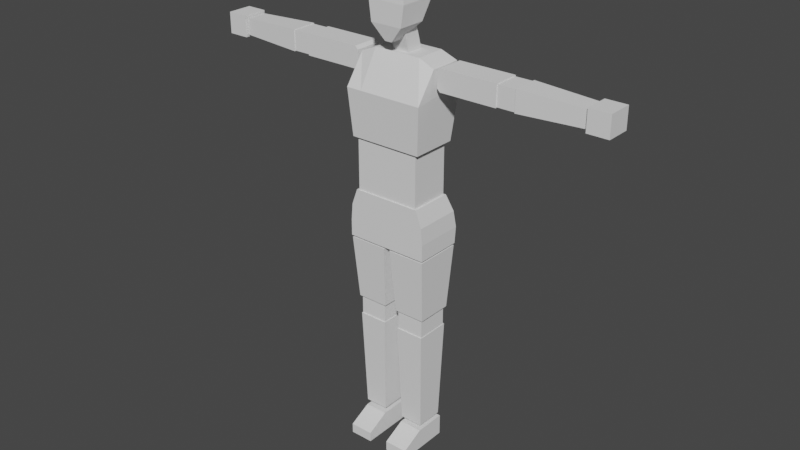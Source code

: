 # Source: model-character-scenario-civilians-model-base.blend  (saved by Blender 3.1.7; exported with 4.5.12 LTS)
import bpy
from mathutils import Matrix  # noqa: F401  (used for matrix-valued properties, if any)

bpy.ops.wm.read_factory_settings(use_empty=True)
scene = bpy.context.scene
scene.name = 'Scene'

# ---- collections
col_collection = bpy.data.collections.new('Collection'); scene.collection.children.link(col_collection)

# ---- node groups
ng_auto_smooth = bpy.data.node_groups.new('Auto Smooth', 'GeometryNodeTree')
_s = ng_auto_smooth.interface.new_socket(name='Geometry', in_out='OUTPUT', socket_type='NodeSocketGeometry')
_s = ng_auto_smooth.interface.new_socket(name='Geometry', in_out='INPUT', socket_type='NodeSocketGeometry')
_s = ng_auto_smooth.interface.new_socket(name='Angle', in_out='INPUT', socket_type='NodeSocketFloat')
_s.subtype = 'ANGLE'
_s.min_value = 0.0
_s.max_value = 3.142
ng_auto_smooth.is_modifier = True
_N = ng_auto_smooth.nodes; _L = ng_auto_smooth.links
n0 = _N.new('NodeGroupOutput'); n0.name = 'Group Output'; n0.location = (480, -100)
n1 = _N.new('NodeGroupInput'); n1.name = 'Group Input'; n1.location = (-420, -300)
n2 = _N.new('NodeGroupInput'); n2.name = 'Group Input.001'; n2.location = (-60, -100)
n3 = _N.new('GeometryNodeSetShadeSmooth'); n3.name = 'Set Shade Smooth'; n3.location = (120, -100)
n3.domain = 'EDGE'
n4 = _N.new('GeometryNodeSetShadeSmooth'); n4.name = 'Set Shade Smooth.001'; n4.location = (300, -100)
n5 = _N.new('GeometryNodeInputMeshEdgeAngle'); n5.name = 'Edge Angle'; n5.location = (-420, -220)
n6 = _N.new('GeometryNodeInputEdgeSmooth'); n6.name = 'Is Edge Smooth'; n6.location = (-60, -160)
n7 = _N.new('GeometryNodeInputShadeSmooth'); n7.name = 'Is Face Smooth'; n7.location = (-240, -340)
n8 = _N.new('FunctionNodeBooleanMath'); n8.name = 'Boolean Math'; n8.location = (-60, -220)
n9 = _N.new('FunctionNodeCompare'); n9.name = 'Compare'; n9.location = (-240, -180)
n9.operation = 'LESS_EQUAL'
_L.new(n5.outputs[0], n9.inputs[0])
_L.new(n4.outputs[0], n0.inputs[0])
_L.new(n1.outputs[1], n9.inputs[1])
_L.new(n9.outputs[0], n8.inputs[0])
_L.new(n7.outputs[0], n8.inputs[1])
_L.new(n2.outputs[0], n3.inputs[0])
_L.new(n6.outputs[0], n3.inputs[1])
_L.new(n3.outputs[0], n4.inputs[0])
_L.new(n8.outputs[0], n3.inputs[2])
n0.is_active_output = True

# ---- world
world_world = bpy.data.worlds.new('World'); scene.world = world_world
world_world.use_nodes = True; world_world.node_tree.nodes.clear()
_N = world_world.node_tree.nodes; _L = world_world.node_tree.links
n0 = _N.new('ShaderNodeOutputWorld'); n0.name = 'World Output'; n0.location = (300, 300)
n1 = _N.new('ShaderNodeBackground'); n1.name = 'Background'; n1.location = (10, 300)
n1.inputs[0].default_value = (0.05088, 0.05088, 0.05088, 1.0)
_L.new(n1.outputs[0], n0.inputs[0])
n0.is_active_output = True
world_world.color = (0.05088, 0.05088, 0.05088)
world_world.use_sun_shadow = False
world_world.sun_shadow_jitter_overblur = 0.0

# ---- meshes
me_character_male_mesh = bpy.data.meshes.new('character_male_mesh')
me_character_male_mesh.from_pydata([(-0.02092, -0.06428, 2.205), (-0.08844, -0.06428, 2.499), (-0.02092, -0.007543, 2.205), (-0.08844, 0.1085, 2.499), (0.01679, -0.06428, 2.205), (0.08431, -0.06428, 2.499), (0.01679, -0.007543, 2.205), (0.08431, 0.1085, 2.499), (-0.08844, -0.07975, 2.285), (-0.08844, 0.07121, 2.285), (0.08431, 0.07121, 2.285), (0.08431, -0.07975, 2.285), (-0.1029, -0.07871, 2.392), (-0.1029, 0.1201, 2.392), (0.09874, 0.1201, 2.392), (0.09874, -0.07871, 2.392), (-0.04576, 0.02887, 2.121), (-0.04576, -0.01869, 2.286), (-0.04576, 0.1192, 2.121), (-0.04576, 0.07168, 2.286), (0.04576, 0.02887, 2.121), (0.04576, -0.01869, 2.286), (0.04576, 0.1192, 2.121), (0.04576, 0.07168, 2.286), (-0.1957, -0.09621, 1.707), (-0.2132, -0.004179, 2.105), (-0.1957, 0.1523, 1.707), (-0.2132, 0.1668, 2.105), (0.1957, -0.09621, 1.707), (0.2132, -0.004179, 2.105), (0.1957, 0.1523, 1.707), (0.2132, 0.1668, 2.105), (-0.2132, -0.1131, 1.956), (-0.2132, 0.1946, 1.989), (0.2132, 0.1946, 1.989), (0.2132, -0.1131, 1.956), (0.1183, 0.1523, 1.707), (-0.1183, 0.1523, 1.707), (-0.1287, 0.1584, 2.142), (0.1287, 0.1584, 2.142), (-0.1183, -0.09621, 1.707), (0.1183, -0.09621, 1.707), (0.1289, -0.004179, 2.142), (-0.1289, -0.004179, 2.142), (0.1289, -0.1131, 1.956), (-0.1289, -0.1131, 1.956), (-0.1289, 0.1946, 1.989), (0.1289, 0.1946, 1.989), (-0.1745, -0.08321, 1.426), (-0.1745, -0.08321, 1.709), (-0.1745, 0.1334, 1.426), (-0.1745, 0.1334, 1.709), (0.1745, -0.08321, 1.426), (0.1745, -0.08321, 1.709), (0.1745, 0.1334, 1.426), (0.1745, 0.1334, 1.709), (-0.224, -0.08994, 1.164), (-0.1847, -0.08994, 1.427), (-0.224, 0.1671, 1.164), (-0.1847, 0.1412, 1.427), (0.224, -0.08994, 1.164), (0.1847, -0.08994, 1.427), (0.224, 0.1671, 1.164), (0.1847, 0.1412, 1.427), (-0.224, -0.08994, 1.251), (-0.2165, -0.08994, 1.339), (-0.2165, 0.164, 1.339), (-0.224, 0.1759, 1.251), (0.2165, 0.164, 1.339), (0.224, 0.1759, 1.251), (0.2165, -0.08994, 1.339), (0.224, -0.08994, 1.251), (0.2222, 0.1637, 1.153), (0.205, 0.1352, 0.807), (0.2222, -0.08842, 1.153), (0.205, -0.05994, 0.807), (0.01854, 0.1637, 1.153), (0.0358, 0.1352, 0.807), (0.01854, -0.08842, 1.153), (0.0358, -0.05994, 0.807), (0.0448, -0.05071, 0.7015), (0.0448, -0.05071, 0.8082), (0.0448, 0.1245, 0.7015), (0.0448, 0.1245, 0.8082), (0.194, -0.05071, 0.7018), (0.194, -0.05071, 0.8085), (0.194, 0.1245, 0.7018), (0.194, 0.1245, 0.8085), (0.05593, -0.03606, 0.1466), (0.04185, -0.05583, 0.7017), (0.05593, 0.1127, 0.1466), (0.04185, 0.1324, 0.7017), (0.1825, -0.03606, 0.1466), (0.1966, -0.05583, 0.7017), (0.1825, 0.1127, 0.1466), (0.1966, 0.1324, 0.7017), (0.05522, -0.1625, -3.218e-05), (0.05522, -0.1625, 0.05321), (0.05522, 0.1316, -3.218e-05), (0.05522, 0.1316, 0.115), (0.1819, -0.1625, -3.218e-05), (0.1819, -0.1625, 0.05321), (0.1819, 0.1316, -3.218e-05), (0.1819, 0.1316, 0.115), (0.05522, -0.04043, -3.218e-05), (0.05522, -0.04043, 0.115), (0.1819, -0.04043, -3.218e-05), (0.1819, -0.04043, 0.115), (-0.01636, 0.1637, 1.153), (-0.03362, 0.1352, 0.807), (-0.01636, -0.08842, 1.153), (-0.03362, -0.05994, 0.807), (-0.2201, 0.1637, 1.153), (-0.2028, 0.1352, 0.807), (-0.2201, -0.08842, 1.153), (-0.2028, -0.05994, 0.807), (-0.1938, -0.05071, 0.7015), (-0.1938, -0.05071, 0.8082), (-0.1938, 0.1245, 0.7015), (-0.1938, 0.1245, 0.8082), (-0.04461, -0.05071, 0.7018), (-0.04461, -0.05071, 0.8085), (-0.04461, 0.1245, 0.7018), (-0.04461, 0.1245, 0.8085), (-0.1827, -0.03606, 0.1466), (-0.1967, -0.05583, 0.7017), (-0.1827, 0.1127, 0.1466), (-0.1967, 0.1324, 0.7017), (-0.05605, -0.03606, 0.1466), (-0.04197, -0.05583, 0.7017), (-0.05605, 0.1127, 0.1466), (-0.04197, 0.1324, 0.7017), (-0.1834, -0.1625, -3.218e-05), (-0.1834, -0.1625, 0.05321), (-0.1834, 0.1316, -3.218e-05), (-0.1834, 0.1316, 0.115), (-0.05673, -0.1625, -3.218e-05), (-0.05673, -0.1625, 0.05321), (-0.05673, 0.1316, -3.218e-05), (-0.05673, 0.1316, 0.115), (-0.1834, -0.04043, -3.218e-05), (-0.1834, -0.04043, 0.115), (-0.05673, -0.04043, -3.218e-05), (-0.05673, -0.04043, 0.115), (0.558, -0.009058, 2.008), (0.558, 0.1347, 2.008), (0.558, -0.009058, 2.121), (0.558, 0.1347, 2.121), (0.6554, -0.004508, 2.012), (0.5578, -0.004508, 2.012), (0.6554, 0.13, 2.012), (0.5578, 0.13, 2.012), (0.6554, -0.004508, 2.116), (0.5578, -0.004508, 2.116), (0.6554, 0.13, 2.116), (0.5578, 0.13, 2.116), (0.9992, 0.007828, 2.021), (0.6553, -0.007567, 2.008), (0.9992, 0.118, 2.021), (0.6553, 0.1334, 2.008), (0.9992, 0.007828, 2.108), (0.6553, -0.007567, 2.12), (0.9992, 0.118, 2.108), (0.6553, 0.1334, 2.12), (1.118, -0.004496, 2.008), (1.005, -0.004496, 2.008), (1.118, 0.1295, 2.008), (1.005, 0.1295, 2.008), (1.118, -0.004496, 2.121), (1.005, -0.004496, 2.121), (1.118, 0.1295, 2.121), (1.005, 0.1295, 2.121), (0.2527, -0.009058, 2.121), (0.2364, -0.009058, 2.105), (0.2364, 0.1347, 2.105), (0.2527, 0.1347, 2.121), (0.2364, -0.009058, 2.024), (0.2527, -0.009058, 2.008), (0.2527, 0.1347, 2.008), (0.2364, 0.1347, 2.024), (-0.558, -0.009058, 2.008), (-0.558, 0.1347, 2.008), (-0.558, -0.009058, 2.121), (-0.558, 0.1347, 2.121), (-0.6554, -0.004508, 2.012), (-0.5578, -0.004508, 2.012), (-0.6554, 0.13, 2.012), (-0.5578, 0.13, 2.012), (-0.6554, -0.004508, 2.116), (-0.5578, -0.004508, 2.116), (-0.6554, 0.13, 2.116), (-0.5578, 0.13, 2.116), (-0.9992, 0.007828, 2.021), (-0.6553, -0.007567, 2.008), (-0.9992, 0.118, 2.021), (-0.6553, 0.1334, 2.008), (-0.9992, 0.007828, 2.108), (-0.6553, -0.007567, 2.12), (-0.9992, 0.118, 2.108), (-0.6553, 0.1334, 2.12), (-1.118, -0.004496, 2.008), (-1.005, -0.004496, 2.008), (-1.118, 0.1295, 2.008), (-1.005, 0.1295, 2.008), (-1.118, -0.004496, 2.121), (-1.005, -0.004496, 2.121), (-1.118, 0.1295, 2.121), (-1.005, 0.1295, 2.121), (-0.2527, -0.009058, 2.121), (-0.2364, -0.009058, 2.105), (-0.2364, 0.1347, 2.105), (-0.2527, 0.1347, 2.121), (-0.2364, -0.009058, 2.024), (-0.2527, -0.009058, 2.008), (-0.2527, 0.1347, 2.008), (-0.2364, 0.1347, 2.024)], [], [(12, 1, 3, 13), (13, 3, 7, 14), (14, 7, 5, 15), (15, 5, 1, 12), (2, 6, 4, 0), (7, 3, 1, 5), (4, 11, 8, 0), (6, 10, 11, 4), (2, 9, 10, 6), (0, 8, 9, 2), (11, 15, 12, 8), (10, 14, 15, 11), (9, 13, 14, 10), (8, 12, 13, 9), (16, 17, 19, 18), (18, 19, 23, 22), (22, 23, 21, 20), (20, 21, 17, 16), (47, 39, 31, 34), (32, 25, 27, 33), (34, 31, 29, 35), (45, 43, 25, 32), (36, 30, 28, 41), (38, 27, 25, 43), (40, 45, 32, 24), (30, 34, 35, 28), (24, 32, 33, 26), (36, 47, 34, 30), (26, 33, 46, 37), (37, 46, 47, 36), (28, 35, 44, 41), (41, 44, 45, 40), (31, 39, 42, 29), (39, 38, 43, 42), (26, 37, 40, 24), (37, 36, 41, 40), (35, 29, 42, 44), (44, 42, 43, 45), (33, 27, 38, 46), (46, 38, 39, 47), (48, 49, 51, 50), (50, 51, 55, 54), (54, 55, 53, 52), (52, 53, 49, 48), (50, 54, 52, 48), (55, 51, 49, 53), (65, 57, 59, 66), (66, 59, 63, 68), (68, 63, 61, 70), (70, 61, 57, 65), (58, 62, 60, 56), (63, 59, 57, 61), (60, 71, 64, 56), (71, 70, 65, 64), (62, 69, 71, 60), (69, 68, 70, 71), (58, 67, 69, 62), (67, 66, 68, 69), (56, 64, 67, 58), (64, 65, 66, 67), (72, 76, 78, 74), (77, 73, 75, 79), (75, 74, 78, 79), (73, 72, 74, 75), (77, 76, 72, 73), (79, 78, 76, 77), (80, 81, 83, 82), (82, 83, 87, 86), (86, 87, 85, 84), (84, 85, 81, 80), (82, 86, 84, 80), (87, 83, 81, 85), (88, 89, 91, 90), (90, 91, 95, 94), (94, 95, 93, 92), (92, 93, 89, 88), (90, 94, 92, 88), (95, 91, 89, 93), (104, 105, 99, 98), (98, 99, 103, 102), (106, 107, 101, 100), (100, 101, 97, 96), (104, 106, 100, 96), (107, 105, 97, 101), (103, 99, 105, 107), (98, 102, 106, 104), (102, 103, 107, 106), (96, 97, 105, 104), (108, 112, 114, 110), (113, 109, 111, 115), (111, 110, 114, 115), (109, 108, 110, 111), (113, 112, 108, 109), (115, 114, 112, 113), (116, 117, 119, 118), (118, 119, 123, 122), (122, 123, 121, 120), (120, 121, 117, 116), (118, 122, 120, 116), (123, 119, 117, 121), (124, 125, 127, 126), (126, 127, 131, 130), (130, 131, 129, 128), (128, 129, 125, 124), (126, 130, 128, 124), (131, 127, 125, 129), (140, 141, 135, 134), (134, 135, 139, 138), (142, 143, 137, 136), (136, 137, 133, 132), (140, 142, 136, 132), (143, 141, 133, 137), (139, 135, 141, 143), (134, 138, 142, 140), (138, 139, 143, 142), (132, 133, 141, 140), (174, 179, 176, 173), (144, 177, 178, 145), (145, 147, 146, 144), (147, 175, 172, 146), (148, 149, 151, 150), (150, 151, 155, 154), (154, 155, 153, 152), (152, 153, 149, 148), (150, 154, 152, 148), (155, 151, 149, 153), (156, 157, 159, 158), (158, 159, 163, 162), (162, 163, 161, 160), (160, 161, 157, 156), (158, 162, 160, 156), (163, 159, 157, 161), (164, 165, 167, 166), (166, 167, 171, 170), (170, 171, 169, 168), (168, 169, 165, 164), (166, 170, 168, 164), (171, 167, 165, 169), (174, 173, 172, 175), (145, 178, 179, 174, 175, 147), (176, 179, 178, 177), (146, 172, 173, 176, 177, 144), (210, 209, 212, 215), (180, 181, 214, 213), (181, 180, 182, 183), (183, 182, 208, 211), (184, 186, 187, 185), (186, 190, 191, 187), (190, 188, 189, 191), (188, 184, 185, 189), (186, 184, 188, 190), (191, 189, 185, 187), (192, 194, 195, 193), (194, 198, 199, 195), (198, 196, 197, 199), (196, 192, 193, 197), (194, 192, 196, 198), (199, 197, 193, 195), (200, 202, 203, 201), (202, 206, 207, 203), (206, 204, 205, 207), (204, 200, 201, 205), (202, 200, 204, 206), (207, 205, 201, 203), (210, 211, 208, 209), (181, 183, 211, 210, 215, 214), (212, 213, 214, 215), (182, 180, 213, 212, 209, 208)])
_uv = me_character_male_mesh.uv_layers.new(name='UVMap')
_uv.uv.foreach_set('vector', [0.08409, 0.7072, 0.04033, 0.7242, 0.01176, 0.6596, 0.04772, 0.6506, 0.04772, 0.6506, 0.01176, 0.6596, 0.01022, 0.5976, 0.0415, 0.602, 0.0415, 0.602, 0.01022, 0.5976, 0.03012, 0.5373, 0.06441, 0.5559, 0.06441, 0.5559, 0.03012, 0.5373, 0.06743, 0.4818, 0.1052, 0.5005, 0.7574, 0.7879, 0.7574, 0.7757, 0.7759, 0.7757, 0.7759, 0.7879, 0.8637, 0.2177, 0.8637, 0.1614, 0.92, 0.1614, 0.92, 0.2177, 0.1222, 0.5856, 0.0901, 0.5724, 0.1346, 0.5323, 0.1349, 0.5782, 0.1145, 0.6081, 0.07081, 0.6033, 0.0901, 0.5724, 0.1222, 0.5856, 0.1149, 0.6226, 0.07778, 0.6443, 0.07081, 0.6033, 0.1145, 0.6081, 0.1349, 0.6353, 0.117, 0.6756, 0.07778, 0.6443, 0.1149, 0.6226, 0.0901, 0.5724, 0.06441, 0.5559, 0.1052, 0.5005, 0.1346, 0.5323, 0.07081, 0.6033, 0.0415, 0.602, 0.06441, 0.5559, 0.0901, 0.5724, 0.07778, 0.6443, 0.04772, 0.6506, 0.0415, 0.602, 0.07081, 0.6033, 0.117, 0.6756, 0.08409, 0.7072, 0.04772, 0.6506, 0.07778, 0.6443, 0.7968, 0.8294, 0.7968, 0.8853, 0.7685, 0.8772, 0.7685, 0.8212, 0.7685, 0.8212, 0.7685, 0.8772, 0.7386, 0.8772, 0.7386, 0.8212, 0.7386, 0.8212, 0.7386, 0.8772, 0.7103, 0.8853, 0.7103, 0.8294, 0.7103, 0.8294, 0.7103, 0.8853, 0.6805, 0.8853, 0.6805, 0.8294, 0.1084, 0.2226, 0.1593, 0.2293, 0.1423, 0.256, 0.1061, 0.2487, 0.1046, 0.01022, 0.1582, 0.0514, 0.1525, 0.1117, 0.1139, 0.1135, 0.1061, 0.2487, 0.1423, 0.256, 0.1369, 0.3143, 0.08401, 0.3297, 0.09642, 0.4325, 0.1658, 0.423, 0.1592, 0.4524, 0.09931, 0.4598, 0.03545, 0.8256, 0.01022, 0.8256, 0.01022, 0.7446, 0.03545, 0.7446, 0.874, 0.7454, 0.8767, 0.7754, 0.821, 0.7754, 0.821, 0.7454, 0.01465, 0.436, 0.09642, 0.4325, 0.09931, 0.4598, 0.01687, 0.4614, 0.01262, 0.2444, 0.1061, 0.2487, 0.08401, 0.3297, 0.01022, 0.3332, 0.01569, 0.0207, 0.1046, 0.01022, 0.1139, 0.1135, 0.02013, 0.1096, 0.01288, 0.2178, 0.1084, 0.2226, 0.1061, 0.2487, 0.01262, 0.2444, 0.02013, 0.1096, 0.1139, 0.1135, 0.1131, 0.1404, 0.01785, 0.1358, 0.01785, 0.1358, 0.1131, 0.1404, 0.1084, 0.2226, 0.01288, 0.2178, 0.01022, 0.3332, 0.08401, 0.3297, 0.08728, 0.3539, 0.01033, 0.3579, 0.01033, 0.3579, 0.08728, 0.3539, 0.09642, 0.4325, 0.01465, 0.436, 0.8767, 0.6314, 0.8739, 0.6614, 0.821, 0.6614, 0.821, 0.6314, 0.8739, 0.6614, 0.874, 0.7454, 0.821, 0.7454, 0.821, 0.6614, 0.1378, 0.8256, 0.1126, 0.8256, 0.1126, 0.7446, 0.1378, 0.7446, 0.1126, 0.8256, 0.03545, 0.8256, 0.03545, 0.7446, 0.1126, 0.7446, 0.08401, 0.3297, 0.1369, 0.3143, 0.1534, 0.3397, 0.08728, 0.3539, 0.08728, 0.3539, 0.1534, 0.3397, 0.1658, 0.423, 0.09642, 0.4325, 0.1139, 0.1135, 0.1525, 0.1117, 0.1658, 0.1411, 0.1131, 0.1404, 0.1131, 0.1404, 0.1658, 0.1411, 0.1593, 0.2293, 0.1084, 0.2226, 0.6957, 0.01022, 0.7879, 0.01022, 0.7879, 0.08084, 0.6957, 0.08084, 0.6957, 0.08084, 0.7879, 0.08084, 0.7879, 0.1946, 0.6957, 0.1946, 0.6957, 0.1946, 0.7879, 0.1946, 0.7879, 0.2652, 0.6957, 0.2652, 0.6957, 0.2652, 0.7879, 0.2652, 0.7879, 0.3789, 0.6957, 0.3789, 0.5463, 0.8212, 0.66, 0.8212, 0.66, 0.8918, 0.5463, 0.8918, 0.8084, 0.3559, 0.8084, 0.2422, 0.879, 0.2422, 0.879, 0.3559, 0.2893, 0.03062, 0.3188, 0.04273, 0.2888, 0.116, 0.2588, 0.1069, 0.2588, 0.1069, 0.2888, 0.116, 0.2732, 0.2365, 0.2432, 0.2382, 0.2432, 0.2382, 0.2732, 0.2365, 0.2835, 0.3133, 0.2536, 0.3145, 0.2536, 0.3145, 0.2835, 0.3133, 0.3188, 0.4325, 0.2936, 0.4511, 0.423, 0.682, 0.423, 0.828, 0.3393, 0.828, 0.3393, 0.682, 0.4435, 0.8024, 0.4435, 0.682, 0.5188, 0.682, 0.5188, 0.8024, 0.1968, 0.3245, 0.2251, 0.319, 0.265, 0.462, 0.2364, 0.4699, 0.2251, 0.319, 0.2536, 0.3145, 0.2936, 0.4511, 0.265, 0.462, 0.1862, 0.2384, 0.2156, 0.2369, 0.2251, 0.319, 0.1968, 0.3245, 0.2156, 0.2369, 0.2432, 0.2382, 0.2536, 0.3145, 0.2251, 0.319, 0.2042, 0.09303, 0.2315, 0.1012, 0.2156, 0.2369, 0.1862, 0.2384, 0.2315, 0.1012, 0.2588, 0.1069, 0.2432, 0.2382, 0.2156, 0.2369, 0.2319, 0.01022, 0.2601, 0.01965, 0.2315, 0.1012, 0.2042, 0.09303, 0.2601, 0.01965, 0.2893, 0.03062, 0.2588, 0.1069, 0.2315, 0.1012, 0.8172, 0.8876, 0.8172, 0.8212, 0.8994, 0.8212, 0.8994, 0.8876, 0.8637, 0.141, 0.8637, 0.08582, 0.9273, 0.08582, 0.9273, 0.141, 0.6642, 0.0925, 0.5521, 0.07527, 0.5654, 0.01022, 0.6752, 0.03847, 0.6597, 0.156, 0.5463, 0.1573, 0.5521, 0.07527, 0.6642, 0.0925, 0.6631, 0.211, 0.5504, 0.2235, 0.5463, 0.1573, 0.6597, 0.156, 0.6752, 0.2734, 0.5661, 0.3042, 0.5504, 0.2235, 0.6631, 0.211, 0.8433, 0.2218, 0.8085, 0.2218, 0.8085, 0.1646, 0.8433, 0.1646, 0.8433, 0.1646, 0.8085, 0.1646, 0.8084, 0.116, 0.8432, 0.116, 0.8432, 0.116, 0.8084, 0.116, 0.8084, 0.05886, 0.8432, 0.05886, 0.8432, 0.05886, 0.8084, 0.05886, 0.8085, 0.01022, 0.8433, 0.01022, 0.9458, 0.7661, 0.8972, 0.7661, 0.8972, 0.7089, 0.9458, 0.7089, 0.8763, 0.5898, 0.8763, 0.5412, 0.9334, 0.5412, 0.9334, 0.5898, 0.5259, 0.2109, 0.3461, 0.2333, 0.3407, 0.1722, 0.5215, 0.1626, 0.5215, 0.1626, 0.3407, 0.1722, 0.3393, 0.1218, 0.5204, 0.1213, 0.5204, 0.1213, 0.3393, 0.1218, 0.3413, 0.06046, 0.522, 0.07285, 0.522, 0.07285, 0.3413, 0.06046, 0.346, 0.01022, 0.5259, 0.03176, 0.9407, 0.2907, 0.8995, 0.2907, 0.8995, 0.2422, 0.9407, 0.2422, 0.9377, 0.4703, 0.9377, 0.5207, 0.8763, 0.5207, 0.8763, 0.4703, 0.248, 0.7939, 0.2516, 0.8319, 0.1948, 0.8367, 0.1916, 0.7986, 0.9405, 0.1614, 0.978, 0.1614, 0.978, 0.2027, 0.9405, 0.2027, 0.2438, 0.753, 0.2401, 0.7181, 0.2812, 0.7296, 0.2836, 0.7473, 0.3062, 0.8984, 0.2888, 0.8984, 0.2888, 0.8571, 0.3062, 0.8571, 0.248, 0.7939, 0.2438, 0.753, 0.2836, 0.7473, 0.2886, 0.7896, 0.2401, 0.7181, 0.2466, 0.6791, 0.2904, 0.6891, 0.2812, 0.7296, 0.1862, 0.7191, 0.1878, 0.675, 0.2466, 0.6791, 0.2401, 0.7181, 0.1916, 0.7986, 0.1883, 0.7569, 0.2438, 0.753, 0.248, 0.7939, 0.1883, 0.7569, 0.1862, 0.7191, 0.2401, 0.7181, 0.2438, 0.753, 0.2886, 0.7896, 0.2904, 0.8073, 0.2516, 0.8319, 0.248, 0.7939, 0.1862, 0.9235, 0.1862, 0.8571, 0.2684, 0.8571, 0.2684, 0.9235, 0.8637, 0.06537, 0.8637, 0.01022, 0.9273, 0.01022, 0.9273, 0.06537, 0.6642, 0.4069, 0.5521, 0.3897, 0.5654, 0.3246, 0.6752, 0.3529, 0.6597, 0.4704, 0.5463, 0.4717, 0.5521, 0.3897, 0.6642, 0.4069, 0.6631, 0.5254, 0.5504, 0.5379, 0.5463, 0.4717, 0.6597, 0.4704, 0.6752, 0.5879, 0.5661, 0.6186, 0.5504, 0.5379, 0.6631, 0.5254, 0.8558, 0.6109, 0.8211, 0.6109, 0.8211, 0.5538, 0.8558, 0.5538, 0.8558, 0.5538, 0.8211, 0.5538, 0.821, 0.5051, 0.8557, 0.5051, 0.8557, 0.5051, 0.821, 0.5051, 0.821, 0.448, 0.8557, 0.448, 0.8557, 0.448, 0.821, 0.448, 0.8211, 0.3994, 0.8558, 0.3994, 0.9458, 0.6885, 0.8972, 0.6885, 0.8972, 0.6314, 0.9458, 0.6314, 0.3393, 0.9543, 0.3393, 0.9057, 0.3964, 0.9057, 0.3964, 0.9543, 0.5259, 0.4544, 0.3461, 0.4769, 0.3407, 0.4158, 0.5215, 0.4061, 0.5215, 0.4061, 0.3407, 0.4158, 0.3393, 0.3654, 0.5204, 0.3649, 0.5204, 0.3649, 0.3393, 0.3654, 0.3413, 0.304, 0.522, 0.3164, 0.522, 0.3164, 0.3413, 0.304, 0.346, 0.2538, 0.5259, 0.2753, 0.4168, 0.947, 0.4168, 0.9057, 0.4653, 0.9057, 0.4653, 0.947, 0.8763, 0.4498, 0.8763, 0.3994, 0.9377, 0.3994, 0.9377, 0.4498, 0.6081, 0.758, 0.6117, 0.796, 0.5549, 0.8008, 0.5517, 0.7627, 0.2275, 0.944, 0.2275, 0.9815, 0.1862, 0.9815, 0.1862, 0.944, 0.6039, 0.7171, 0.6002, 0.6822, 0.6413, 0.6937, 0.6437, 0.7114, 0.6957, 0.793, 0.6957, 0.7757, 0.737, 0.7757, 0.737, 0.793, 0.6081, 0.758, 0.6039, 0.7171, 0.6437, 0.7114, 0.6487, 0.7537, 0.6002, 0.6822, 0.6067, 0.6432, 0.6505, 0.6532, 0.6413, 0.6937, 0.5463, 0.6832, 0.5479, 0.6391, 0.6067, 0.6432, 0.6002, 0.6822, 0.5517, 0.7627, 0.5484, 0.721, 0.6039, 0.7171, 0.6081, 0.758, 0.5484, 0.721, 0.5463, 0.6832, 0.6002, 0.6822, 0.6039, 0.7171, 0.6487, 0.7537, 0.6505, 0.7714, 0.6117, 0.796, 0.6081, 0.758, 0.7274, 0.9133, 0.7274, 0.9396, 0.6805, 0.9396, 0.6805, 0.9133, 0.6957, 0.6245, 0.7952, 0.6245, 0.7952, 0.6714, 0.6957, 0.6714, 0.5228, 0.9526, 0.4858, 0.9526, 0.4858, 0.9057, 0.5228, 0.9057, 0.6957, 0.7083, 0.7952, 0.7083, 0.7952, 0.7552, 0.6957, 0.7552, 0.04405, 0.8779, 0.04405, 0.8461, 0.08791, 0.8461, 0.08791, 0.8779, 0.08791, 0.8779, 0.08791, 0.8461, 0.1217, 0.8461, 0.1217, 0.8779, 0.1217, 0.8779, 0.1217, 0.8461, 0.1656, 0.8461, 0.1656, 0.8779, 0.01022, 0.8779, 0.01022, 0.8461, 0.04405, 0.8461, 0.04405, 0.8779, 0.01022, 0.9844, 0.01022, 0.9506, 0.05408, 0.9506, 0.05408, 0.9844, 0.07453, 0.9844, 0.07453, 0.9506, 0.1184, 0.9506, 0.1184, 0.9844, 0.3001, 0.6083, 0.1883, 0.6183, 0.1862, 0.5724, 0.2985, 0.5724, 0.2985, 0.5724, 0.1862, 0.5724, 0.1875, 0.536, 0.2995, 0.544, 0.2995, 0.544, 0.1875, 0.536, 0.1928, 0.4904, 0.3037, 0.5083, 0.3037, 0.6366, 0.1928, 0.6545, 0.1883, 0.6183, 0.3001, 0.6083, 0.9539, 0.5697, 0.9539, 0.5412, 0.9898, 0.5412, 0.9898, 0.5697, 0.8537, 0.954, 0.8172, 0.954, 0.8172, 0.9081, 0.8537, 0.9081, 0.3761, 0.8853, 0.3761, 0.8484, 0.4198, 0.8484, 0.4198, 0.8853, 0.4198, 0.8853, 0.4198, 0.8484, 0.4566, 0.8484, 0.4566, 0.8853, 0.4566, 0.8853, 0.4566, 0.8484, 0.5002, 0.8484, 0.5002, 0.8853, 0.3393, 0.8853, 0.3393, 0.8484, 0.3761, 0.8484, 0.3761, 0.8853, 0.6104, 0.9491, 0.6104, 0.9123, 0.6541, 0.9123, 0.6541, 0.9491, 0.9567, 0.8649, 0.9199, 0.8649, 0.9199, 0.8212, 0.9567, 0.8212, 0.7274, 0.9133, 0.6805, 0.9133, 0.6805, 0.9058, 0.7274, 0.9058, 0.6957, 0.6714, 0.7952, 0.6714, 0.8005, 0.6767, 0.8005, 0.703, 0.7952, 0.7083, 0.6957, 0.7083, 0.6805, 0.9396, 0.7274, 0.9396, 0.7274, 0.9471, 0.6805, 0.9471, 0.6957, 0.5875, 0.7952, 0.5875, 0.8005, 0.5928, 0.8005, 0.6192, 0.7952, 0.6245, 0.6957, 0.6245, 0.9463, 0.3187, 0.8995, 0.3187, 0.8995, 0.345, 0.9463, 0.345, 0.8005, 0.5301, 0.8005, 0.4832, 0.701, 0.4832, 0.701, 0.5301, 0.7478, 0.9427, 0.7947, 0.9427, 0.7947, 0.9058, 0.7478, 0.9058, 0.8005, 0.4462, 0.8005, 0.3994, 0.701, 0.3994, 0.701, 0.4462, 0.04405, 0.9301, 0.08791, 0.9301, 0.08791, 0.8983, 0.04405, 0.8983, 0.08791, 0.9301, 0.1217, 0.9301, 0.1217, 0.8983, 0.08791, 0.8983, 0.1217, 0.9301, 0.1656, 0.9301, 0.1656, 0.8983, 0.1217, 0.8983, 0.01022, 0.9301, 0.04405, 0.9301, 0.04405, 0.8983, 0.01022, 0.8983, 0.2479, 0.9778, 0.2918, 0.9778, 0.2918, 0.944, 0.2479, 0.944, 0.9816, 0.05408, 0.9816, 0.01022, 0.9478, 0.01022, 0.9478, 0.05408, 0.4532, 0.6153, 0.4516, 0.5794, 0.3393, 0.5794, 0.3413, 0.6253, 0.4516, 0.5794, 0.4526, 0.551, 0.3406, 0.543, 0.3393, 0.5794, 0.4526, 0.551, 0.4567, 0.5153, 0.3459, 0.4974, 0.3406, 0.543, 0.4567, 0.6436, 0.4532, 0.6153, 0.3413, 0.6253, 0.3459, 0.6615, 0.9478, 0.1143, 0.9837, 0.1143, 0.9837, 0.08582, 0.9478, 0.08582, 0.9106, 0.954, 0.9106, 0.9081, 0.8741, 0.9081, 0.8741, 0.954, 0.514, 0.6215, 0.514, 0.5779, 0.4772, 0.5779, 0.4772, 0.6215, 0.514, 0.5779, 0.514, 0.541, 0.4772, 0.541, 0.4772, 0.5779, 0.514, 0.541, 0.514, 0.4974, 0.4772, 0.4974, 0.4772, 0.541, 0.514, 0.6583, 0.514, 0.6215, 0.4772, 0.6215, 0.4772, 0.6583, 0.5463, 0.9491, 0.59, 0.9491, 0.59, 0.9123, 0.5463, 0.9123, 0.9679, 0.9517, 0.9679, 0.9081, 0.931, 0.9081, 0.931, 0.9517, 0.9463, 0.3187, 0.9463, 0.3111, 0.8995, 0.3111, 0.8995, 0.3187, 0.8005, 0.4832, 0.8005, 0.4462, 0.701, 0.4462, 0.6957, 0.4516, 0.6957, 0.4779, 0.701, 0.4832, 0.8995, 0.345, 0.8995, 0.3525, 0.9463, 0.3525, 0.9463, 0.345, 0.8005, 0.5671, 0.8005, 0.5301, 0.701, 0.5301, 0.6957, 0.5354, 0.6957, 0.5618, 0.701, 0.5671])
me_character_male_mesh.use_remesh_fix_poles = True
me_character_male_mesh.use_remesh_preserve_attributes = False
me_character_male_mesh.update()
arm_game_rig = bpy.data.armatures.new('game_rig')  # bones are not reproduced
arm_blender_rig = bpy.data.armatures.new('blender_rig')  # bones are not reproduced

# ---- objects
ob_character_male_mesh = bpy.data.objects.new('character_male_mesh', me_character_male_mesh)
ob_game_rig = bpy.data.objects.new('game_rig', arm_game_rig)
ob_blender_rig = bpy.data.objects.new('blender_rig', arm_blender_rig)

# ---- transforms, parenting, visibility, modifiers, constraints
ob_character_male_mesh.parent = ob_game_rig
ob_character_male_mesh.matrix_parent_inverse = Matrix(((0.7812, -0.0, 0.0, -0.0), (-0.0, 0.7812, -0.0, 0.0), (0.0, -0.0, 0.7812, -0.0), (-0.0, 0.0, -0.0, 1.0)))
ob_character_male_mesh.location = (0.0, 0.0, 0.0)
_vg = ob_character_male_mesh.vertex_groups.new(name='spine')
_vg.add([56, 57, 58, 59, 60, 61, 62, 63, 64, 65, 66, 67, 68, 69, 70, 71], 1.0, 'REPLACE')
_vg = ob_character_male_mesh.vertex_groups.new(name='spine.001')
_vg.add([48, 49, 50, 51, 52, 53, 54, 55], 1.0, 'REPLACE')
_vg = ob_character_male_mesh.vertex_groups.new(name='spine.002')
_vg.add([24, 25, 26, 27, 28, 29, 30, 31, 32, 33, 34, 35, 36, 37, 38, 39, 40, 41, 42, 43, 44, 45, 46, 47], 1.0, 'REPLACE')
_vg = ob_character_male_mesh.vertex_groups.new(name='spine.003')
_vg.add([24, 25, 26, 27, 28, 29, 30, 31, 32, 33, 34, 35, 36, 37, 38, 39, 40, 41, 42, 43, 44, 45, 46, 47], 1.0, 'REPLACE')
_vg = ob_character_male_mesh.vertex_groups.new(name='neck')
_vg.add([16, 17, 18, 19, 20, 21, 22, 23], 1.0, 'REPLACE')
_vg = ob_character_male_mesh.vertex_groups.new(name='neck.001')
_vg = ob_character_male_mesh.vertex_groups.new(name='head')
_vg.add([0, 1, 2, 3, 4, 5, 6, 7, 8, 9, 10, 11, 12, 13, 14, 15], 1.0, 'REPLACE')
_vg = ob_character_male_mesh.vertex_groups.new(name='shoulder.L')
_vg = ob_character_male_mesh.vertex_groups.new(name='upper_arm.L')
_vg.add([144, 145, 146, 147, 172, 173, 174, 175, 176, 177, 178, 179], 1.0, 'REPLACE')
_vg = ob_character_male_mesh.vertex_groups.new(name='elbow.L')
_vg.add([148, 149, 150, 151, 152, 153, 154, 155], 1.0, 'REPLACE')
_vg = ob_character_male_mesh.vertex_groups.new(name='forearm.L')
_vg.add([156, 157, 158, 159, 160, 161, 162, 163], 1.0, 'REPLACE')
_vg = ob_character_male_mesh.vertex_groups.new(name='hand.L')
_vg.add([164, 165, 166, 167, 168, 169, 170, 171], 1.0, 'REPLACE')
_vg = ob_character_male_mesh.vertex_groups.new(name='shoulder.R')
_vg = ob_character_male_mesh.vertex_groups.new(name='upper_arm.R')
_vg.add([180, 181, 182, 183, 208, 209, 210, 211, 212, 213, 214, 215], 1.0, 'REPLACE')
_vg = ob_character_male_mesh.vertex_groups.new(name='elbow.R')
_vg.add([184, 185, 186, 187, 188, 189, 190, 191], 1.0, 'REPLACE')
_vg = ob_character_male_mesh.vertex_groups.new(name='forearm.R')
_vg.add([192, 193, 194, 195, 196, 197, 198, 199], 1.0, 'REPLACE')
_vg = ob_character_male_mesh.vertex_groups.new(name='hand.R')
_vg.add([200, 201, 202, 203, 204, 205, 206, 207], 1.0, 'REPLACE')
_vg = ob_character_male_mesh.vertex_groups.new(name='thigh.L')
_vg.add([72, 73, 74, 75, 76, 77, 78, 79], 1.0, 'REPLACE')
_vg = ob_character_male_mesh.vertex_groups.new(name='knee.L')
_vg.add([80, 81, 82, 83, 84, 85, 86, 87], 1.0, 'REPLACE')
_vg = ob_character_male_mesh.vertex_groups.new(name='shin.L')
_vg.add([88, 89, 90, 91, 92, 93, 94, 95], 1.0, 'REPLACE')
_vg = ob_character_male_mesh.vertex_groups.new(name='foot.L')
_vg.add([98, 99, 102, 103, 104, 105, 106, 107], 1.0, 'REPLACE')
_vg = ob_character_male_mesh.vertex_groups.new(name='toe.L')
_vg.add([96, 97, 100, 101, 104, 105, 106, 107], 1.0, 'REPLACE')
_vg = ob_character_male_mesh.vertex_groups.new(name='heel.02.L')
_vg = ob_character_male_mesh.vertex_groups.new(name='thigh.R')
_vg.add([108, 109, 110, 111, 112, 113, 114, 115], 1.0, 'REPLACE')
_vg = ob_character_male_mesh.vertex_groups.new(name='knee.R')
_vg.add([116, 117, 118, 119, 120, 121, 122, 123], 1.0, 'REPLACE')
_vg = ob_character_male_mesh.vertex_groups.new(name='shin.R')
_vg.add([124, 125, 126, 127, 128, 129, 130, 131], 1.0, 'REPLACE')
_vg = ob_character_male_mesh.vertex_groups.new(name='foot.R')
_vg.add([134, 135, 138, 139, 140, 141, 142, 143], 1.0, 'REPLACE')
_vg = ob_character_male_mesh.vertex_groups.new(name='toe.R')
_vg.add([132, 133, 136, 137, 140, 141, 142, 143], 1.0, 'REPLACE')
_vg = ob_character_male_mesh.vertex_groups.new(name='heel.02.R')
_m = ob_character_male_mesh.modifiers.new('Armature', 'ARMATURE')
_m.object = ob_game_rig
_m = ob_character_male_mesh.modifiers.new('Auto Smooth', 'NODES')
_m.node_group = ng_auto_smooth
_gi = [s.identifier for s in ng_auto_smooth.interface.items_tree if s.item_type == 'SOCKET' and s.in_out == 'INPUT']
_m[_gi[1]] = 0.5236  # Angle
ob_game_rig.location = (0.0, 0.0, 0.0)
ob_game_rig.scale = (1.28, 1.28, 1.28)
ob_game_rig.show_in_front = True
ob_blender_rig.location = (0.0, 0.0, 0.0)
ob_blender_rig.scale = (1.28, 1.28, 1.28)
ob_blender_rig.show_in_front = True

# ---- collection membership
col_collection.objects.link(ob_character_male_mesh)
col_collection.objects.link(ob_game_rig)
col_collection.objects.link(ob_blender_rig)

# ---- scene / render settings (as saved in the file)
scene.frame_start = 1; scene.frame_end = 250; scene.frame_set(1)
scene.render.engine = 'BLENDER_EEVEE_NEXT'
scene.cycles.sampling_pattern = 'TABULATED_SOBOL'
scene.cycles.use_light_tree = False
scene.view_settings.view_transform = 'Filmic'
bpy.context.view_layer.update()

# ---- added for rendering (the .blend has no active camera and no usable light): camera, sun
cam_auto = bpy.data.cameras.new('AutoCamera')
cam_auto.lens = 50.0
cam_auto.sensor_width = 36.0
cam_auto.clip_end = 1000.0
ob_auto_camera = bpy.data.objects.new('AutoCamera', cam_auto)
scene.collection.objects.link(ob_auto_camera)
ob_auto_camera.location = (3.12036, -3.72839, 3.74576)
ob_auto_camera.rotation_euler = (1.09748, -7.21219e-08, 0.694738)
scene.camera = ob_auto_camera
light_auto_sun = bpy.data.lights.new('AutoSun', 'SUN')
light_auto_sun.energy = 3.0
light_auto_sun.angle = 0.0523599
ob_auto_sun = bpy.data.objects.new('AutoSun', light_auto_sun)
scene.collection.objects.link(ob_auto_sun)
ob_auto_sun.rotation_euler = (0.872665, 0.174533, 0.523599)
bpy.context.view_layer.update()

